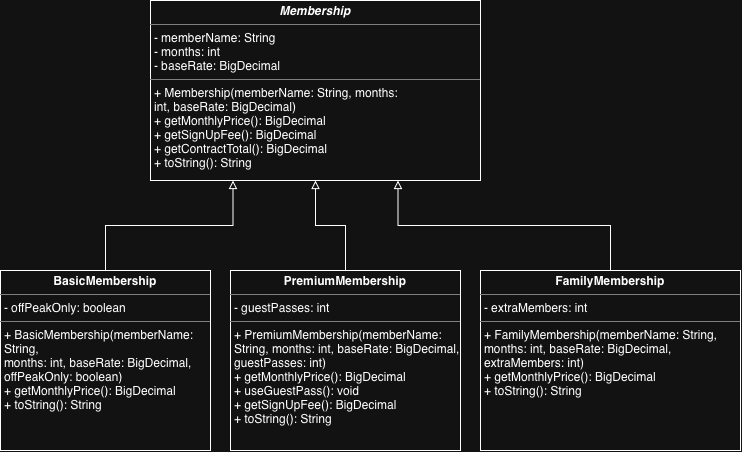

The diagram above was exported from draw.io. Its source (the exported page's mxGraphModel, read from the mxfile embedded in the PNG):
<mxGraphModel dx="1067" dy="913" grid="1" gridSize="10" guides="1" tooltips="1" connect="1" arrows="1" fold="1" page="1" pageScale="1" pageWidth="850" pageHeight="1100" math="0" shadow="0">
  <root>
    <mxCell id="0" />
    <mxCell id="1" parent="0" />
    <mxCell id="wjlzuFEiI4zSuqulP5PS-1" parent="1" style="verticalAlign=top;align=left;overflow=fill;html=1;whiteSpace=wrap;" value="&lt;p style=&quot;margin:0px;margin-top:4px;text-align:center;&quot;&gt;&lt;b&gt;&lt;i&gt;Membership&lt;/i&gt;&lt;/b&gt;&lt;/p&gt;&lt;hr size=&quot;1&quot; style=&quot;border-style:solid;&quot;&gt;&lt;p style=&quot;margin:0px;margin-left:4px;&quot;&gt;- memberName: String&lt;/p&gt;&lt;p style=&quot;margin:0px;margin-left:4px;&quot;&gt;- months: int&lt;/p&gt;&lt;p style=&quot;margin:0px;margin-left:4px;&quot;&gt;- baseRate: BigDecimal&lt;/p&gt;&lt;hr size=&quot;1&quot; style=&quot;border-style:solid;&quot;&gt;&lt;p style=&quot;margin:0px;margin-left:4px;&quot;&gt;+ Membership(memberName: String, months:&lt;/p&gt;&lt;p style=&quot;margin:0px;margin-left:4px;&quot;&gt;int, baseRate: BigDecimal)&lt;/p&gt;&lt;p style=&quot;margin:0px;margin-left:4px;&quot;&gt;+ getMonthlyPrice(): BigDecimal&lt;/p&gt;&lt;p style=&quot;margin:0px;margin-left:4px;&quot;&gt;+ getSignUpFee(): BigDecimal&lt;/p&gt;&lt;p style=&quot;margin:0px;margin-left:4px;&quot;&gt;+ getContractTotal(): BigDecimal&lt;/p&gt;&lt;p style=&quot;margin:0px;margin-left:4px;&quot;&gt;&lt;span style=&quot;white-space: pre;&quot;&gt;+ toString(): String&lt;/span&gt;&lt;/p&gt;" vertex="1">
      <mxGeometry height="180" width="330" x="180" y="70" as="geometry" />
    </mxCell>
    <mxCell id="wjlzuFEiI4zSuqulP5PS-3" edge="1" parent="1" source="wjlzuFEiI4zSuqulP5PS-2" style="edgeStyle=orthogonalEdgeStyle;rounded=0;orthogonalLoop=1;jettySize=auto;html=1;entryX=0.25;entryY=1;entryDx=0;entryDy=0;defaultLabelBackgroundColor=page;labelPadding=0 4;endArrow=block;endFill=0;" target="wjlzuFEiI4zSuqulP5PS-1">
      <mxGeometry relative="1" as="geometry" />
    </mxCell>
    <mxCell id="wjlzuFEiI4zSuqulP5PS-2" parent="1" style="verticalAlign=top;align=left;overflow=fill;html=1;whiteSpace=wrap;" value="&lt;p style=&quot;margin:0px;margin-top:4px;text-align:center;&quot;&gt;&lt;b&gt;BasicMembership&lt;/b&gt;&lt;/p&gt;&lt;hr size=&quot;1&quot; style=&quot;border-style:solid;&quot;&gt;&lt;p style=&quot;margin:0px;margin-left:4px;&quot;&gt;- offPeakOnly: boolean&lt;/p&gt;&lt;hr size=&quot;1&quot; style=&quot;border-style:solid;&quot;&gt;&lt;p style=&quot;margin:0px;margin-left:4px;&quot;&gt;+ BasicMembership(memberName: String,&lt;/p&gt;&lt;p style=&quot;margin:0px;margin-left:4px;&quot;&gt;months: int, baseRate: BigDecimal, offPeakOnly: boolean)&lt;/p&gt;&lt;p style=&quot;margin:0px;margin-left:4px;&quot;&gt;+ getMonthlyPrice(): BigDecimal&lt;/p&gt;&lt;p style=&quot;margin:0px;margin-left:4px;&quot;&gt;+ toString(): String&lt;/p&gt;" vertex="1">
      <mxGeometry height="180" width="210" x="30" y="340" as="geometry" />
    </mxCell>
    <mxCell id="wjlzuFEiI4zSuqulP5PS-5" edge="1" parent="1" source="wjlzuFEiI4zSuqulP5PS-4" style="edgeStyle=orthogonalEdgeStyle;rounded=0;orthogonalLoop=1;jettySize=auto;html=1;entryX=0.5;entryY=1;entryDx=0;entryDy=0;defaultLabelBackgroundColor=page;labelPadding=0 4;endArrow=block;endFill=0;" target="wjlzuFEiI4zSuqulP5PS-1">
      <mxGeometry relative="1" as="geometry" />
    </mxCell>
    <mxCell id="wjlzuFEiI4zSuqulP5PS-4" parent="1" style="verticalAlign=top;align=left;overflow=fill;html=1;whiteSpace=wrap;" value="&lt;p style=&quot;margin:0px;margin-top:4px;text-align:center;&quot;&gt;&lt;b&gt;PremiumMembership&lt;/b&gt;&lt;/p&gt;&lt;hr size=&quot;1&quot; style=&quot;border-style:solid;&quot;&gt;&lt;p style=&quot;margin:0px;margin-left:4px;&quot;&gt;- guestPasses: int&lt;/p&gt;&lt;hr size=&quot;1&quot; style=&quot;border-style:solid;&quot;&gt;&lt;p style=&quot;margin:0px;margin-left:4px;&quot;&gt;+ PremiumMembership(memberName:&lt;/p&gt;&lt;p style=&quot;margin:0px;margin-left:4px;&quot;&gt;String, months: int, baseRate: BigDecimal,&lt;/p&gt;&lt;p style=&quot;margin:0px;margin-left:4px;&quot;&gt;guestPasses: int)&lt;/p&gt;&lt;p style=&quot;margin:0px;margin-left:4px;&quot;&gt;+ getMonthlyPrice(): BigDecimal&lt;/p&gt;&lt;p style=&quot;margin:0px;margin-left:4px;&quot;&gt;+ useGuestPass(): void&lt;/p&gt;&lt;p style=&quot;margin:0px;margin-left:4px;&quot;&gt;+ getSignUpFee(): BigDecimal&lt;/p&gt;&lt;p style=&quot;margin:0px;margin-left:4px;&quot;&gt;+ toString(): String&lt;/p&gt;" vertex="1">
      <mxGeometry height="180" width="230" x="260" y="340" as="geometry" />
    </mxCell>
    <mxCell id="wjlzuFEiI4zSuqulP5PS-7" edge="1" parent="1" source="wjlzuFEiI4zSuqulP5PS-6" style="edgeStyle=orthogonalEdgeStyle;rounded=0;orthogonalLoop=1;jettySize=auto;html=1;entryX=0.75;entryY=1;entryDx=0;entryDy=0;defaultLabelBackgroundColor=page;labelPadding=0 4;endArrow=block;endFill=0;" target="wjlzuFEiI4zSuqulP5PS-1">
      <mxGeometry relative="1" as="geometry" />
    </mxCell>
    <mxCell id="wjlzuFEiI4zSuqulP5PS-6" parent="1" style="verticalAlign=top;align=left;overflow=fill;html=1;whiteSpace=wrap;" value="&lt;p style=&quot;margin:0px;margin-top:4px;text-align:center;&quot;&gt;&lt;b&gt;FamilyMembership&lt;/b&gt;&lt;/p&gt;&lt;hr size=&quot;1&quot; style=&quot;border-style:solid;&quot;&gt;&lt;p style=&quot;margin:0px;margin-left:4px;&quot;&gt;- extraMembers: int&lt;/p&gt;&lt;hr size=&quot;1&quot; style=&quot;border-style:solid;&quot;&gt;&lt;p style=&quot;margin:0px;margin-left:4px;&quot;&gt;+ FamilyMembership(memberName: String,&lt;/p&gt;&lt;p style=&quot;margin:0px;margin-left:4px;&quot;&gt;months: int, baseRate: BigDecimal, extraMembers: int)&lt;/p&gt;&lt;p style=&quot;margin:0px;margin-left:4px;&quot;&gt;+ getMonthlyPrice(): BigDecimal&lt;/p&gt;&lt;p style=&quot;margin:0px;margin-left:4px;&quot;&gt;+ toString(): String&lt;/p&gt;" vertex="1">
      <mxGeometry height="180" width="260" x="510" y="340" as="geometry" />
    </mxCell>
  </root>
</mxGraphModel>